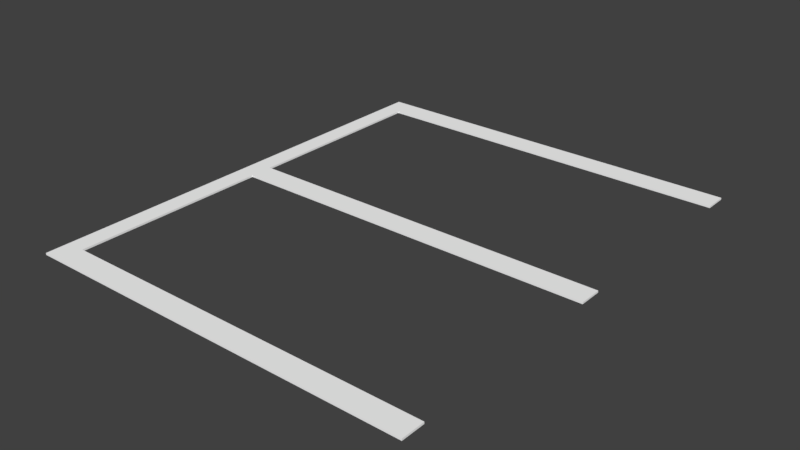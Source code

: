 # Source: Parking.blend  (saved by Blender 2.79.0; exported with 4.5.12 LTS)
import bpy
from mathutils import Matrix  # noqa: F401  (used for matrix-valued properties, if any)

bpy.ops.wm.read_factory_settings(use_empty=True)
scene = bpy.context.scene
scene.name = 'Scene'

# ---- collections
col_collection_1 = bpy.data.collections.new('Collection 1'); scene.collection.children.link(col_collection_1)

# ---- materials (node trees are filled in below, after node groups)
mat_white = bpy.data.materials.new('White')
mat_white.alpha_threshold = 0.0
mat_white.use_transparent_shadow = False
mat_white.diffuse_color = (1.0, 1.0, 1.0, 1.0)
mat_white.roughness = 0.5
mat_need_texture = bpy.data.materials.new('Need-Texture')
mat_need_texture.alpha_threshold = 0.0
mat_need_texture.use_transparent_shadow = False
mat_need_texture.diffuse_color = (0.05741, 0.7771, 0.8, 1.0)
mat_need_texture.roughness = 0.5
mat_asphalt = bpy.data.materials.new('Asphalt')
mat_asphalt.alpha_threshold = 0.0
mat_asphalt.use_transparent_shadow = False
mat_asphalt.diffuse_color = (0.01764, 0.01764, 0.01764, 1.0)
mat_asphalt.roughness = 0.5
mat_asphalt.line_color = (0.0, 0.0, 0.0, 1.0)
mat_dirt = bpy.data.materials.new('Dirt')
mat_dirt.alpha_threshold = 0.0
mat_dirt.use_transparent_shadow = False
mat_dirt.diffuse_color = (0.1144, 0.05448, 0.01764, 1.0)
mat_dirt.roughness = 0.5
mat_hole_need_texture = bpy.data.materials.new('Hole-Need Texture')
mat_hole_need_texture.alpha_threshold = 0.0
mat_hole_need_texture.use_transparent_shadow = False
mat_hole_need_texture.roughness = 0.5
mat_logo_need_texture = bpy.data.materials.new('Logo-Need Texture')
mat_logo_need_texture.alpha_threshold = 0.0
mat_logo_need_texture.use_transparent_shadow = False
mat_logo_need_texture.diffuse_color = (1.0, 1.0, 1.0, 1.0)
mat_logo_need_texture.roughness = 0.5

# ---- material node trees

# ---- world
world_world = bpy.data.worlds.new('World'); scene.world = world_world
world_world.color = (0.05088, 0.05088, 0.05088)
world_world.use_sun_shadow = False
world_world.sun_shadow_jitter_overblur = 0.0
world_world.cycles.sampling_method = 'MANUAL'

# ---- meshes
me_cube_000 = bpy.data.meshes.new('Cube.000')
me_cube_000.from_pydata([(-1.467, -2.5, -0.01), (-1.467, -2.5, 0.01), (-1.467, 2.5, -0.01), (-1.467, 2.5, 0.01), (-1.267, -2.5, -0.01), (-1.267, -2.5, 0.01), (-1.267, 2.5, -0.01), (-1.267, 2.5, 0.01), (-1.467, 2.25, -0.01), (-1.467, 0.125, -0.01), (-1.467, -0.125, -0.01), (-1.467, -2.25, -0.01), (-1.467, -2.25, 0.01), (-1.467, -0.125, 0.01), (-1.467, 0.125, 0.01), (-1.467, 2.25, 0.01), (-1.267, -2.25, -0.01), (-1.267, -0.125, -0.01), (-1.267, 0.125, -0.01), (-1.267, 2.25, -0.01), (-1.267, 2.25, 0.01), (-1.267, 0.125, 0.01), (-1.267, -0.125, 0.01), (-1.267, -2.25, 0.01), (2.733, 2.5, 0.01), (2.733, 2.5, -0.01), (2.733, 2.25, -0.01), (2.733, -2.25, 0.01), (2.733, -2.5, 0.01), (2.733, -2.5, -0.01), (2.733, -2.25, -0.01), (2.733, -0.125, -0.01), (2.733, 0.125, -0.01), (2.733, 2.25, 0.01), (2.733, 0.125, 0.01), (2.733, -0.125, 0.01)], [], [(8, 15, 3, 2), (2, 3, 7, 6), (21, 22, 35, 34), (4, 5, 1, 0), (11, 16, 4, 0), (23, 12, 1, 5), (7, 3, 15, 20), (20, 15, 14, 21), (21, 14, 13, 22), (22, 13, 12, 23), (2, 6, 19, 8), (8, 19, 18, 9), (9, 18, 17, 10), (10, 17, 16, 11), (5, 4, 29, 28), (19, 20, 21, 18), (20, 19, 26, 33), (17, 22, 23, 16), (0, 1, 12, 11), (11, 12, 13, 10), (10, 13, 14, 9), (9, 14, 15, 8), (30, 27, 28, 29), (25, 24, 33, 26), (32, 34, 35, 31), (6, 7, 24, 25), (18, 21, 34, 32), (4, 16, 30, 29), (19, 6, 25, 26), (7, 20, 33, 24), (22, 17, 31, 35), (23, 5, 28, 27), (16, 23, 27, 30), (17, 18, 32, 31)])
me_cube_000.materials.append(mat_white)
me_cube_000.materials.append(mat_need_texture)
me_cube_000.materials.append(mat_asphalt)
me_cube_000.materials.append(mat_dirt)
me_cube_000.materials.append(mat_hole_need_texture)
me_cube_000.materials.append(mat_logo_need_texture)
me_cube_000.use_remesh_preserve_volume = False
me_cube_000.use_remesh_preserve_attributes = False
me_cube_000.use_mirror_vertex_groups = False
me_cube_000.update()

# ---- objects
ob_store_001 = bpy.data.objects.new('Store.001', me_cube_000)

# ---- transforms, parenting, visibility, modifiers, constraints
ob_store_001.location = (0.0, 0.0, 0.0)
ob_store_001.lineart.crease_threshold = 0.0

# ---- collection membership
col_collection_1.objects.link(ob_store_001)

# ---- scene / render settings (as saved in the file)
scene.frame_start = 1; scene.frame_end = 250; scene.frame_set(1)
scene.render.engine = 'BLENDER_EEVEE_NEXT'
scene.render.resolution_percentage = 50
scene.render.dither_intensity = 0.0
scene.cycles.use_denoising = False
scene.cycles.samples = 128
scene.cycles.sampling_pattern = 'TABULATED_SOBOL'
scene.cycles.use_adaptive_sampling = False
scene.cycles.use_light_tree = False
scene.cycles.blur_glossy = 0.0
scene.cycles.sample_clamp_indirect = 0.0
scene.view_settings.view_transform = 'Standard'
bpy.context.view_layer.update()

# ---- added for rendering (the .blend has no active camera and no usable light): camera, sun
cam_auto = bpy.data.cameras.new('AutoCamera')
cam_auto.lens = 50.0
cam_auto.sensor_width = 36.0
cam_auto.clip_end = 1000.0
ob_auto_camera = bpy.data.objects.new('AutoCamera', cam_auto)
scene.collection.objects.link(ob_auto_camera)
ob_auto_camera.location = (6.67501, -7.25002, 4.83334)
ob_auto_camera.rotation_euler = (1.09748, -7.21219e-08, 0.694738)
scene.camera = ob_auto_camera
light_auto_sun = bpy.data.lights.new('AutoSun', 'SUN')
light_auto_sun.energy = 3.0
light_auto_sun.angle = 0.0523599
ob_auto_sun = bpy.data.objects.new('AutoSun', light_auto_sun)
scene.collection.objects.link(ob_auto_sun)
ob_auto_sun.rotation_euler = (0.872665, 0.174533, 0.523599)
bpy.context.view_layer.update()
